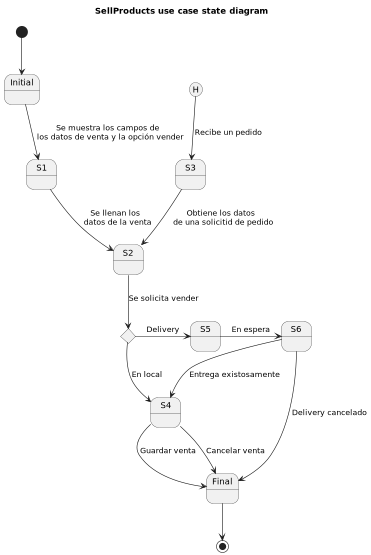

The diagram above was rendered by PlantUML. Its source (embedded in the PNG):
@startuml
skinparam BackgroundColor transparent
title SellProducts use case state diagram

state Initial
state Final
state S1
state S2
state S2.choice <<choice>>
state S3
state S4
state S5
state S6



[*] --> Initial
[H] --> S3 : Recibe un pedido

Initial --> S1 : Se muestra los campos de \n los datos de venta y la opción vender
S1 --> S2 : Se llenan los \n datos de la venta
S3 --> S2 : Obtiene los datos \n de una solicitid de pedido
S2 --> S2.choice : Se solicita vender
S2.choice -down-> S4 : En local
S2.choice -right-> S5 : Delivery
S5 -right-> S6 : En espera
S6 --> S4 : Entrega existosamente

S4 --> Final : Guardar venta
S4 --> Final : Cancelar venta
S6 --> Final : Delivery cancelado
Final --> [*]

@enduml